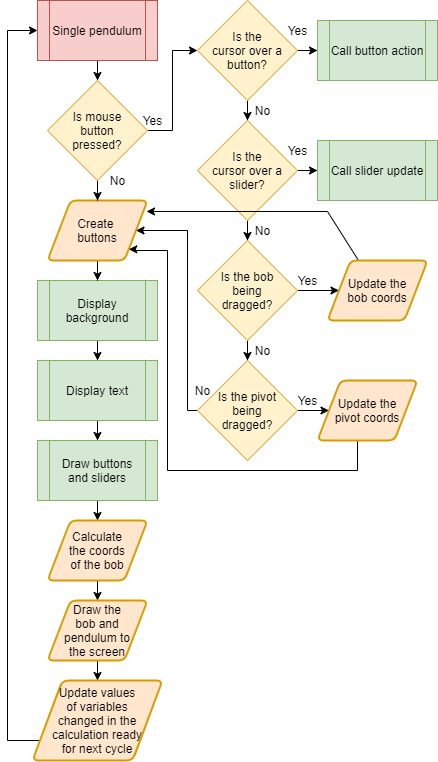

The diagram above was exported from draw.io. Its source (the exported page's mxGraphModel, read from the mxfile embedded in the PNG):
<mxGraphModel dx="1422" dy="713" grid="1" gridSize="10" guides="1" tooltips="1" connect="1" arrows="1" fold="1" page="1" pageScale="1" pageWidth="827" pageHeight="1169" math="0" shadow="0">
  <root>
    <mxCell id="9AVCchb7qfZEeejhkJF5-0" />
    <mxCell id="9AVCchb7qfZEeejhkJF5-1" parent="9AVCchb7qfZEeejhkJF5-0" />
    <mxCell id="9AVCchb7qfZEeejhkJF5-2" style="edgeStyle=orthogonalEdgeStyle;rounded=0;orthogonalLoop=1;jettySize=auto;html=1;" edge="1" parent="9AVCchb7qfZEeejhkJF5-1" source="9AVCchb7qfZEeejhkJF5-3" target="9AVCchb7qfZEeejhkJF5-15">
      <mxGeometry relative="1" as="geometry" />
    </mxCell>
    <mxCell id="9AVCchb7qfZEeejhkJF5-3" value="Single pendulum" style="shape=process;whiteSpace=wrap;html=1;backgroundOutline=1;fillColor=#f8cecc;strokeColor=#b85450;" vertex="1" parent="9AVCchb7qfZEeejhkJF5-1">
      <mxGeometry x="380" y="60" width="120" height="60" as="geometry" />
    </mxCell>
    <mxCell id="9AVCchb7qfZEeejhkJF5-4" style="edgeStyle=orthogonalEdgeStyle;rounded=0;orthogonalLoop=1;jettySize=auto;html=1;" edge="1" parent="9AVCchb7qfZEeejhkJF5-1" source="9AVCchb7qfZEeejhkJF5-5" target="9AVCchb7qfZEeejhkJF5-7">
      <mxGeometry relative="1" as="geometry" />
    </mxCell>
    <mxCell id="9AVCchb7qfZEeejhkJF5-5" value="Display background" style="shape=process;whiteSpace=wrap;html=1;backgroundOutline=1;fillColor=#d5e8d4;strokeColor=#82b366;" vertex="1" parent="9AVCchb7qfZEeejhkJF5-1">
      <mxGeometry x="380" y="340" width="120" height="60" as="geometry" />
    </mxCell>
    <mxCell id="9AVCchb7qfZEeejhkJF5-6" style="edgeStyle=orthogonalEdgeStyle;rounded=0;orthogonalLoop=1;jettySize=auto;html=1;entryX=0.5;entryY=0;entryDx=0;entryDy=0;" edge="1" parent="9AVCchb7qfZEeejhkJF5-1" source="9AVCchb7qfZEeejhkJF5-7" target="9AVCchb7qfZEeejhkJF5-10">
      <mxGeometry relative="1" as="geometry" />
    </mxCell>
    <mxCell id="9AVCchb7qfZEeejhkJF5-7" value="Display text" style="shape=process;whiteSpace=wrap;html=1;backgroundOutline=1;fillColor=#d5e8d4;strokeColor=#82b366;" vertex="1" parent="9AVCchb7qfZEeejhkJF5-1">
      <mxGeometry x="380" y="420" width="120" height="60" as="geometry" />
    </mxCell>
    <mxCell id="9AVCchb7qfZEeejhkJF5-8" style="edgeStyle=orthogonalEdgeStyle;rounded=0;orthogonalLoop=1;jettySize=auto;html=1;entryX=0;entryY=0.5;entryDx=0;entryDy=0;exitX=0;exitY=0.5;exitDx=0;exitDy=0;" edge="1" parent="9AVCchb7qfZEeejhkJF5-1" source="9AVCchb7qfZEeejhkJF5-34" target="9AVCchb7qfZEeejhkJF5-3">
      <mxGeometry relative="1" as="geometry">
        <mxPoint x="340" y="90" as="targetPoint" />
        <Array as="points">
          <mxPoint x="350" y="800" />
          <mxPoint x="350" y="90" />
        </Array>
      </mxGeometry>
    </mxCell>
    <mxCell id="9AVCchb7qfZEeejhkJF5-9" style="edgeStyle=orthogonalEdgeStyle;rounded=0;orthogonalLoop=1;jettySize=auto;html=1;" edge="1" parent="9AVCchb7qfZEeejhkJF5-1" source="9AVCchb7qfZEeejhkJF5-10" target="9AVCchb7qfZEeejhkJF5-31">
      <mxGeometry relative="1" as="geometry" />
    </mxCell>
    <mxCell id="9AVCchb7qfZEeejhkJF5-10" value="Draw buttons and sliders" style="shape=process;whiteSpace=wrap;html=1;backgroundOutline=1;fillColor=#d5e8d4;strokeColor=#82b366;" vertex="1" parent="9AVCchb7qfZEeejhkJF5-1">
      <mxGeometry x="380" y="500" width="120" height="60" as="geometry" />
    </mxCell>
    <mxCell id="9AVCchb7qfZEeejhkJF5-11" style="edgeStyle=orthogonalEdgeStyle;rounded=0;orthogonalLoop=1;jettySize=auto;html=1;" edge="1" parent="9AVCchb7qfZEeejhkJF5-1" source="9AVCchb7qfZEeejhkJF5-12" target="9AVCchb7qfZEeejhkJF5-5">
      <mxGeometry relative="1" as="geometry" />
    </mxCell>
    <mxCell id="9AVCchb7qfZEeejhkJF5-12" value="Create &lt;br&gt;buttons" style="shape=parallelogram;html=1;strokeWidth=2;perimeter=parallelogramPerimeter;whiteSpace=wrap;rounded=1;arcSize=12;size=0.23;fillColor=#ffe6cc;strokeColor=#d79b00;" vertex="1" parent="9AVCchb7qfZEeejhkJF5-1">
      <mxGeometry x="390" y="260" width="100" height="60" as="geometry" />
    </mxCell>
    <mxCell id="9AVCchb7qfZEeejhkJF5-13" style="edgeStyle=orthogonalEdgeStyle;rounded=0;orthogonalLoop=1;jettySize=auto;html=1;" edge="1" parent="9AVCchb7qfZEeejhkJF5-1" source="9AVCchb7qfZEeejhkJF5-15" target="9AVCchb7qfZEeejhkJF5-12">
      <mxGeometry relative="1" as="geometry" />
    </mxCell>
    <mxCell id="9AVCchb7qfZEeejhkJF5-14" style="edgeStyle=orthogonalEdgeStyle;rounded=0;orthogonalLoop=1;jettySize=auto;html=1;" edge="1" parent="9AVCchb7qfZEeejhkJF5-1" source="9AVCchb7qfZEeejhkJF5-15" target="9AVCchb7qfZEeejhkJF5-18">
      <mxGeometry relative="1" as="geometry" />
    </mxCell>
    <mxCell id="9AVCchb7qfZEeejhkJF5-15" value="Is mouse&lt;br&gt;button&lt;br&gt;pressed?" style="rhombus;whiteSpace=wrap;html=1;fillColor=#fff2cc;strokeColor=#d6b656;" vertex="1" parent="9AVCchb7qfZEeejhkJF5-1">
      <mxGeometry x="390" y="140" width="100" height="100" as="geometry" />
    </mxCell>
    <mxCell id="9AVCchb7qfZEeejhkJF5-16" style="edgeStyle=orthogonalEdgeStyle;rounded=0;orthogonalLoop=1;jettySize=auto;html=1;" edge="1" parent="9AVCchb7qfZEeejhkJF5-1" source="9AVCchb7qfZEeejhkJF5-18" target="9AVCchb7qfZEeejhkJF5-19">
      <mxGeometry relative="1" as="geometry" />
    </mxCell>
    <mxCell id="9AVCchb7qfZEeejhkJF5-17" style="edgeStyle=orthogonalEdgeStyle;rounded=0;orthogonalLoop=1;jettySize=auto;html=1;" edge="1" parent="9AVCchb7qfZEeejhkJF5-1" source="9AVCchb7qfZEeejhkJF5-18" target="9AVCchb7qfZEeejhkJF5-26">
      <mxGeometry relative="1" as="geometry" />
    </mxCell>
    <mxCell id="9AVCchb7qfZEeejhkJF5-18" value="Is the&lt;br&gt;cursor over a button?" style="rhombus;whiteSpace=wrap;html=1;fillColor=#fff2cc;strokeColor=#d6b656;" vertex="1" parent="9AVCchb7qfZEeejhkJF5-1">
      <mxGeometry x="540" y="60" width="100" height="100" as="geometry" />
    </mxCell>
    <mxCell id="9AVCchb7qfZEeejhkJF5-19" value="Call button action" style="shape=process;whiteSpace=wrap;html=1;backgroundOutline=1;fillColor=#d5e8d4;strokeColor=#82b366;" vertex="1" parent="9AVCchb7qfZEeejhkJF5-1">
      <mxGeometry x="660" y="80" width="120" height="60" as="geometry" />
    </mxCell>
    <mxCell id="9AVCchb7qfZEeejhkJF5-20" value="Yes" style="text;html=1;align=center;verticalAlign=middle;resizable=0;points=[];autosize=1;" vertex="1" parent="9AVCchb7qfZEeejhkJF5-1">
      <mxGeometry x="475" y="170" width="40" height="20" as="geometry" />
    </mxCell>
    <mxCell id="9AVCchb7qfZEeejhkJF5-21" value="Yes" style="text;html=1;align=center;verticalAlign=middle;resizable=0;points=[];autosize=1;" vertex="1" parent="9AVCchb7qfZEeejhkJF5-1">
      <mxGeometry x="620" y="80" width="40" height="20" as="geometry" />
    </mxCell>
    <mxCell id="9AVCchb7qfZEeejhkJF5-22" value="No" style="text;html=1;align=center;verticalAlign=middle;resizable=0;points=[];autosize=1;" vertex="1" parent="9AVCchb7qfZEeejhkJF5-1">
      <mxGeometry x="590" y="160" width="30" height="20" as="geometry" />
    </mxCell>
    <mxCell id="9AVCchb7qfZEeejhkJF5-23" value="No" style="text;html=1;align=center;verticalAlign=middle;resizable=0;points=[];autosize=1;" vertex="1" parent="9AVCchb7qfZEeejhkJF5-1">
      <mxGeometry x="560" y="240" width="30" height="20" as="geometry" />
    </mxCell>
    <mxCell id="9AVCchb7qfZEeejhkJF5-25" style="edgeStyle=orthogonalEdgeStyle;rounded=0;orthogonalLoop=1;jettySize=auto;html=1;" edge="1" parent="9AVCchb7qfZEeejhkJF5-1" source="9AVCchb7qfZEeejhkJF5-26" target="9AVCchb7qfZEeejhkJF5-28">
      <mxGeometry relative="1" as="geometry" />
    </mxCell>
    <mxCell id="oz3EL6PFUO2C4UXejeco-2" style="edgeStyle=orthogonalEdgeStyle;rounded=0;orthogonalLoop=1;jettySize=auto;html=1;entryX=0.5;entryY=0;entryDx=0;entryDy=0;" edge="1" parent="9AVCchb7qfZEeejhkJF5-1" source="9AVCchb7qfZEeejhkJF5-26" target="oz3EL6PFUO2C4UXejeco-1">
      <mxGeometry relative="1" as="geometry" />
    </mxCell>
    <mxCell id="9AVCchb7qfZEeejhkJF5-26" value="Is the&lt;br&gt;cursor over a slider?" style="rhombus;whiteSpace=wrap;html=1;fillColor=#fff2cc;strokeColor=#d6b656;" vertex="1" parent="9AVCchb7qfZEeejhkJF5-1">
      <mxGeometry x="540" y="180" width="100" height="100" as="geometry" />
    </mxCell>
    <mxCell id="9AVCchb7qfZEeejhkJF5-28" value="Call slider update" style="shape=process;whiteSpace=wrap;html=1;backgroundOutline=1;fillColor=#d5e8d4;strokeColor=#82b366;" vertex="1" parent="9AVCchb7qfZEeejhkJF5-1">
      <mxGeometry x="660" y="200" width="120" height="60" as="geometry" />
    </mxCell>
    <mxCell id="9AVCchb7qfZEeejhkJF5-29" value="Yes" style="text;html=1;align=center;verticalAlign=middle;resizable=0;points=[];autosize=1;" vertex="1" parent="9AVCchb7qfZEeejhkJF5-1">
      <mxGeometry x="620" y="200" width="40" height="20" as="geometry" />
    </mxCell>
    <mxCell id="9AVCchb7qfZEeejhkJF5-30" style="edgeStyle=orthogonalEdgeStyle;rounded=0;orthogonalLoop=1;jettySize=auto;html=1;entryX=0.5;entryY=0;entryDx=0;entryDy=0;" edge="1" parent="9AVCchb7qfZEeejhkJF5-1" source="9AVCchb7qfZEeejhkJF5-31" target="9AVCchb7qfZEeejhkJF5-33">
      <mxGeometry relative="1" as="geometry" />
    </mxCell>
    <mxCell id="9AVCchb7qfZEeejhkJF5-31" value="Calculate&lt;br&gt;the coords&lt;br&gt;of the bob" style="shape=parallelogram;html=1;strokeWidth=2;perimeter=parallelogramPerimeter;whiteSpace=wrap;rounded=1;arcSize=12;size=0.23;fillColor=#ffe6cc;strokeColor=#d79b00;" vertex="1" parent="9AVCchb7qfZEeejhkJF5-1">
      <mxGeometry x="390" y="580" width="100" height="60" as="geometry" />
    </mxCell>
    <mxCell id="9AVCchb7qfZEeejhkJF5-32" style="edgeStyle=orthogonalEdgeStyle;rounded=0;orthogonalLoop=1;jettySize=auto;html=1;" edge="1" parent="9AVCchb7qfZEeejhkJF5-1" source="9AVCchb7qfZEeejhkJF5-33" target="9AVCchb7qfZEeejhkJF5-34">
      <mxGeometry relative="1" as="geometry" />
    </mxCell>
    <mxCell id="9AVCchb7qfZEeejhkJF5-33" value="Draw the&lt;br&gt;bob and pendulum to&lt;br&gt;the screen" style="shape=parallelogram;html=1;strokeWidth=2;perimeter=parallelogramPerimeter;whiteSpace=wrap;rounded=1;arcSize=12;size=0.23;fillColor=#ffe6cc;strokeColor=#d79b00;" vertex="1" parent="9AVCchb7qfZEeejhkJF5-1">
      <mxGeometry x="390" y="660" width="100" height="60" as="geometry" />
    </mxCell>
    <mxCell id="9AVCchb7qfZEeejhkJF5-34" value="Update values&lt;br&gt;of variables&lt;br&gt;changed in the calculation ready&lt;br&gt;for next cycle" style="shape=parallelogram;html=1;strokeWidth=2;perimeter=parallelogramPerimeter;whiteSpace=wrap;rounded=1;arcSize=12;size=0.23;fillColor=#ffe6cc;strokeColor=#d79b00;" vertex="1" parent="9AVCchb7qfZEeejhkJF5-1">
      <mxGeometry x="375" y="740" width="130" height="80" as="geometry" />
    </mxCell>
    <mxCell id="oz3EL6PFUO2C4UXejeco-11" style="edgeStyle=orthogonalEdgeStyle;rounded=0;orthogonalLoop=1;jettySize=auto;html=1;" edge="1" parent="9AVCchb7qfZEeejhkJF5-1" source="oz3EL6PFUO2C4UXejeco-1" target="oz3EL6PFUO2C4UXejeco-10">
      <mxGeometry relative="1" as="geometry" />
    </mxCell>
    <mxCell id="oz3EL6PFUO2C4UXejeco-15" style="edgeStyle=orthogonalEdgeStyle;rounded=0;orthogonalLoop=1;jettySize=auto;html=1;" edge="1" parent="9AVCchb7qfZEeejhkJF5-1" source="oz3EL6PFUO2C4UXejeco-1" target="oz3EL6PFUO2C4UXejeco-13">
      <mxGeometry relative="1" as="geometry" />
    </mxCell>
    <mxCell id="oz3EL6PFUO2C4UXejeco-1" value="Is the bob&lt;br&gt;being&lt;br&gt;dragged?" style="rhombus;whiteSpace=wrap;html=1;fillColor=#fff2cc;strokeColor=#d6b656;" vertex="1" parent="9AVCchb7qfZEeejhkJF5-1">
      <mxGeometry x="540" y="300" width="100" height="100" as="geometry" />
    </mxCell>
    <mxCell id="oz3EL6PFUO2C4UXejeco-12" style="edgeStyle=orthogonalEdgeStyle;rounded=0;orthogonalLoop=1;jettySize=auto;html=1;entryX=1;entryY=0.5;entryDx=0;entryDy=0;" edge="1" parent="9AVCchb7qfZEeejhkJF5-1" source="oz3EL6PFUO2C4UXejeco-10" target="9AVCchb7qfZEeejhkJF5-12">
      <mxGeometry relative="1" as="geometry">
        <Array as="points">
          <mxPoint x="530" y="470" />
          <mxPoint x="530" y="290" />
        </Array>
      </mxGeometry>
    </mxCell>
    <mxCell id="oz3EL6PFUO2C4UXejeco-17" style="edgeStyle=orthogonalEdgeStyle;rounded=0;orthogonalLoop=1;jettySize=auto;html=1;" edge="1" parent="9AVCchb7qfZEeejhkJF5-1" source="oz3EL6PFUO2C4UXejeco-10" target="oz3EL6PFUO2C4UXejeco-16">
      <mxGeometry relative="1" as="geometry" />
    </mxCell>
    <mxCell id="oz3EL6PFUO2C4UXejeco-10" value="Is the pivot&lt;br&gt;being&lt;br&gt;dragged?" style="rhombus;whiteSpace=wrap;html=1;fillColor=#fff2cc;strokeColor=#d6b656;" vertex="1" parent="9AVCchb7qfZEeejhkJF5-1">
      <mxGeometry x="540" y="420" width="100" height="100" as="geometry" />
    </mxCell>
    <mxCell id="oz3EL6PFUO2C4UXejeco-14" style="edgeStyle=orthogonalEdgeStyle;rounded=0;orthogonalLoop=1;jettySize=auto;html=1;entryX=0.99;entryY=0.183;entryDx=0;entryDy=0;entryPerimeter=0;" edge="1" parent="9AVCchb7qfZEeejhkJF5-1" source="oz3EL6PFUO2C4UXejeco-13" target="9AVCchb7qfZEeejhkJF5-12">
      <mxGeometry relative="1" as="geometry">
        <Array as="points">
          <mxPoint x="670" y="271" />
        </Array>
      </mxGeometry>
    </mxCell>
    <mxCell id="oz3EL6PFUO2C4UXejeco-13" value="Update the&lt;br&gt;bob coords" style="shape=parallelogram;html=1;strokeWidth=2;perimeter=parallelogramPerimeter;whiteSpace=wrap;rounded=1;arcSize=12;size=0.23;fillColor=#ffe6cc;strokeColor=#d79b00;" vertex="1" parent="9AVCchb7qfZEeejhkJF5-1">
      <mxGeometry x="670" y="320" width="100" height="60" as="geometry" />
    </mxCell>
    <mxCell id="oz3EL6PFUO2C4UXejeco-18" style="edgeStyle=orthogonalEdgeStyle;rounded=0;orthogonalLoop=1;jettySize=auto;html=1;entryX=1;entryY=1;entryDx=0;entryDy=0;" edge="1" parent="9AVCchb7qfZEeejhkJF5-1" source="oz3EL6PFUO2C4UXejeco-16" target="9AVCchb7qfZEeejhkJF5-12">
      <mxGeometry relative="1" as="geometry">
        <Array as="points">
          <mxPoint x="700" y="530" />
          <mxPoint x="510" y="530" />
          <mxPoint x="510" y="310" />
          <mxPoint x="475" y="310" />
          <mxPoint x="475" y="309" />
        </Array>
      </mxGeometry>
    </mxCell>
    <mxCell id="oz3EL6PFUO2C4UXejeco-16" value="Update the&lt;br&gt;pivot coords" style="shape=parallelogram;html=1;strokeWidth=2;perimeter=parallelogramPerimeter;whiteSpace=wrap;rounded=1;arcSize=12;size=0.23;fillColor=#ffe6cc;strokeColor=#d79b00;" vertex="1" parent="9AVCchb7qfZEeejhkJF5-1">
      <mxGeometry x="660" y="440" width="100" height="60" as="geometry" />
    </mxCell>
    <mxCell id="oz3EL6PFUO2C4UXejeco-19" value="Yes" style="text;html=1;align=center;verticalAlign=middle;resizable=0;points=[];autosize=1;" vertex="1" parent="9AVCchb7qfZEeejhkJF5-1">
      <mxGeometry x="630" y="330" width="40" height="20" as="geometry" />
    </mxCell>
    <mxCell id="oz3EL6PFUO2C4UXejeco-20" value="Yes" style="text;html=1;align=center;verticalAlign=middle;resizable=0;points=[];autosize=1;" vertex="1" parent="9AVCchb7qfZEeejhkJF5-1">
      <mxGeometry x="630" y="450" width="40" height="20" as="geometry" />
    </mxCell>
    <mxCell id="oz3EL6PFUO2C4UXejeco-21" value="No" style="text;html=1;align=center;verticalAlign=middle;resizable=0;points=[];autosize=1;" vertex="1" parent="9AVCchb7qfZEeejhkJF5-1">
      <mxGeometry x="590" y="280" width="30" height="20" as="geometry" />
    </mxCell>
    <mxCell id="oz3EL6PFUO2C4UXejeco-22" value="No" style="text;html=1;align=center;verticalAlign=middle;resizable=0;points=[];autosize=1;" vertex="1" parent="9AVCchb7qfZEeejhkJF5-1">
      <mxGeometry x="590" y="400" width="30" height="20" as="geometry" />
    </mxCell>
    <mxCell id="oz3EL6PFUO2C4UXejeco-23" value="No" style="text;html=1;align=center;verticalAlign=middle;resizable=0;points=[];autosize=1;" vertex="1" parent="9AVCchb7qfZEeejhkJF5-1">
      <mxGeometry x="530" y="440" width="30" height="20" as="geometry" />
    </mxCell>
    <mxCell id="RzRwvOBSw3KsUQRnOkSq-0" value="No" style="text;html=1;align=center;verticalAlign=middle;resizable=0;points=[];autosize=1;" vertex="1" parent="9AVCchb7qfZEeejhkJF5-1">
      <mxGeometry x="445" y="230" width="30" height="20" as="geometry" />
    </mxCell>
  </root>
</mxGraphModel>